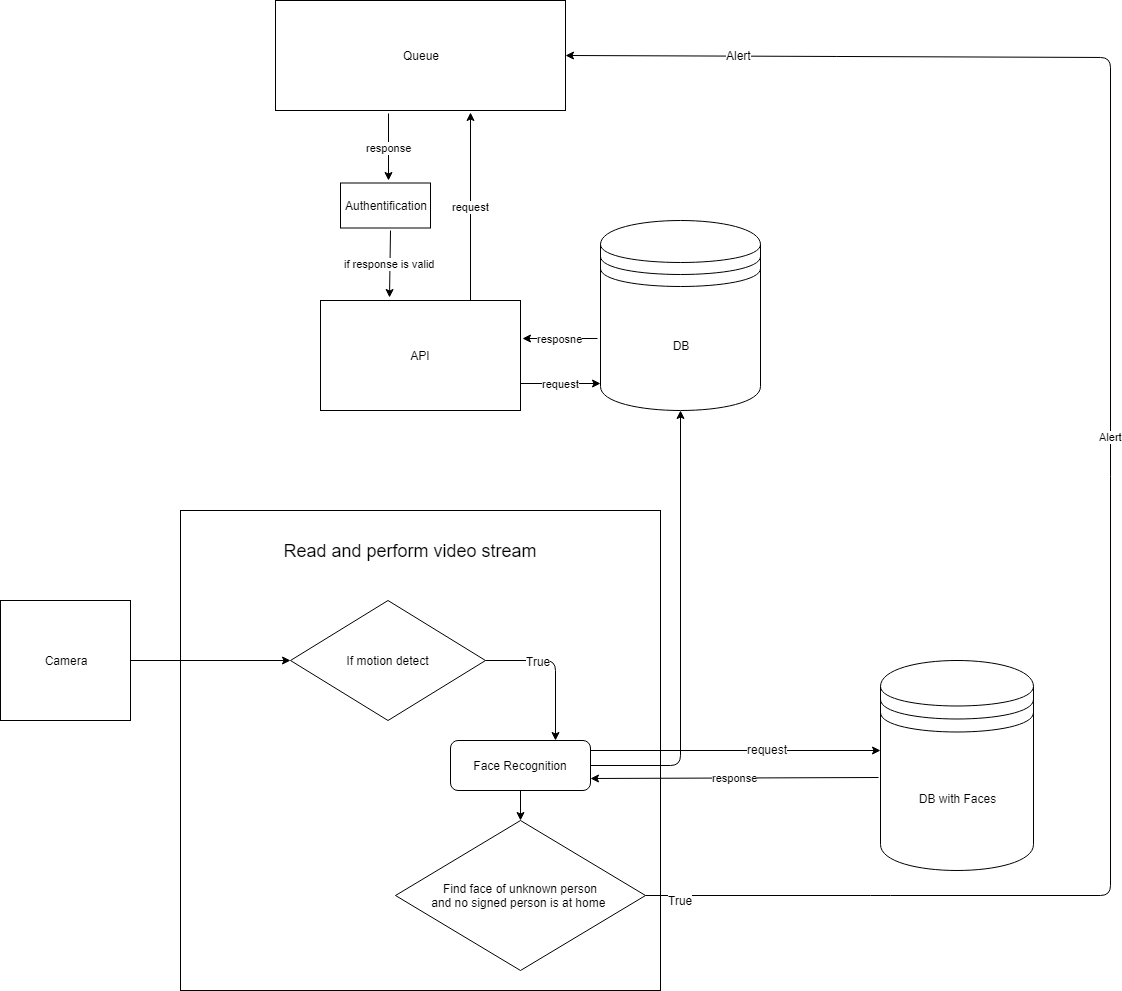

The diagram above was exported from draw.io. Its source (the exported page's mxGraphModel, read from the mxfile embedded in the PNG):
<mxGraphModel dx="1106" dy="630" grid="1" gridSize="10" guides="1" tooltips="1" connect="1" arrows="1" fold="1" page="1" pageScale="1" pageWidth="827" pageHeight="1169" math="0" shadow="0">
  <root>
    <mxCell id="0" />
    <mxCell id="1" parent="0" />
    <mxCell id="gXuTy70QN5vigBypNFe3-2" value="Camera" style="rounded=0;whiteSpace=wrap;html=1;" parent="1" vertex="1">
      <mxGeometry x="40" y="690" width="130" height="120" as="geometry" />
    </mxCell>
    <mxCell id="gXuTy70QN5vigBypNFe3-3" value="Authentification" style="rounded=0;whiteSpace=wrap;html=1;" parent="1" vertex="1">
      <mxGeometry x="380" y="272.5" width="90" height="45" as="geometry" />
    </mxCell>
    <mxCell id="gXuTy70QN5vigBypNFe3-4" value="Queue" style="rounded=0;whiteSpace=wrap;html=1;" parent="1" vertex="1">
      <mxGeometry x="315" y="90" width="290" height="110" as="geometry" />
    </mxCell>
    <mxCell id="gXuTy70QN5vigBypNFe3-5" value="request&lt;br&gt;" style="endArrow=classic;html=1;exitX=0.75;exitY=0;exitDx=0;exitDy=0;entryX=0.672;entryY=1.018;entryDx=0;entryDy=0;entryPerimeter=0;" parent="1" source="gXuTy70QN5vigBypNFe3-7" target="gXuTy70QN5vigBypNFe3-4" edge="1">
      <mxGeometry width="50" height="50" relative="1" as="geometry">
        <mxPoint x="510" y="350" as="sourcePoint" />
        <mxPoint x="510" y="230" as="targetPoint" />
      </mxGeometry>
    </mxCell>
    <mxCell id="gXuTy70QN5vigBypNFe3-6" value="if&amp;nbsp;response is valid" style="endArrow=classic;html=1;entryX=0.345;entryY=-0.027;entryDx=0;entryDy=0;entryPerimeter=0;" parent="1" target="gXuTy70QN5vigBypNFe3-7" edge="1">
      <mxGeometry width="50" height="50" relative="1" as="geometry">
        <mxPoint x="430" y="320" as="sourcePoint" />
        <mxPoint x="350" y="370" as="targetPoint" />
      </mxGeometry>
    </mxCell>
    <mxCell id="gXuTy70QN5vigBypNFe3-7" value="API" style="rounded=0;whiteSpace=wrap;html=1;" parent="1" vertex="1">
      <mxGeometry x="360" y="390" width="200" height="110" as="geometry" />
    </mxCell>
    <mxCell id="gXuTy70QN5vigBypNFe3-8" value="response" style="endArrow=classic;html=1;exitX=0.39;exitY=1.027;exitDx=0;exitDy=0;exitPerimeter=0;" parent="1" source="gXuTy70QN5vigBypNFe3-4" edge="1">
      <mxGeometry width="50" height="50" relative="1" as="geometry">
        <mxPoint x="290" y="260" as="sourcePoint" />
        <mxPoint x="428" y="270" as="targetPoint" />
      </mxGeometry>
    </mxCell>
    <mxCell id="gXuTy70QN5vigBypNFe3-9" value="" style="rounded=0;whiteSpace=wrap;html=1;" parent="1" vertex="1">
      <mxGeometry x="220" y="600" width="480" height="480" as="geometry" />
    </mxCell>
    <mxCell id="gXuTy70QN5vigBypNFe3-10" value="&lt;font style=&quot;font-size: 18px&quot;&gt;Read and perform video stream&lt;/font&gt;" style="text;html=1;strokeColor=none;fillColor=none;align=center;verticalAlign=middle;whiteSpace=wrap;rounded=0;" parent="1" vertex="1">
      <mxGeometry x="290" y="620" width="320" height="40" as="geometry" />
    </mxCell>
    <mxCell id="gXuTy70QN5vigBypNFe3-11" value="If motion detect" style="rhombus;whiteSpace=wrap;html=1;" parent="1" vertex="1">
      <mxGeometry x="330" y="690" width="195" height="120" as="geometry" />
    </mxCell>
    <mxCell id="gXuTy70QN5vigBypNFe3-12" value="Face Recognition" style="rounded=1;whiteSpace=wrap;html=1;" parent="1" vertex="1">
      <mxGeometry x="490" y="830" width="140" height="50" as="geometry" />
    </mxCell>
    <mxCell id="gXuTy70QN5vigBypNFe3-13" value="" style="endArrow=classic;html=1;exitX=1;exitY=0.5;exitDx=0;exitDy=0;entryX=0.75;entryY=0;entryDx=0;entryDy=0;" parent="1" source="gXuTy70QN5vigBypNFe3-11" target="gXuTy70QN5vigBypNFe3-12" edge="1">
      <mxGeometry width="50" height="50" relative="1" as="geometry">
        <mxPoint x="550" y="770" as="sourcePoint" />
        <mxPoint x="600" y="720" as="targetPoint" />
        <Array as="points">
          <mxPoint x="595" y="750" />
        </Array>
      </mxGeometry>
    </mxCell>
    <mxCell id="gXuTy70QN5vigBypNFe3-14" value="True" style="text;html=1;resizable=0;points=[];align=center;verticalAlign=middle;labelBackgroundColor=#ffffff;" parent="gXuTy70QN5vigBypNFe3-13" vertex="1" connectable="0">
      <mxGeometry x="-0.3067" relative="1" as="geometry">
        <mxPoint as="offset" />
      </mxGeometry>
    </mxCell>
    <mxCell id="gXuTy70QN5vigBypNFe3-15" value="" style="endArrow=classic;html=1;exitX=1;exitY=0.5;exitDx=0;exitDy=0;" parent="1" source="gXuTy70QN5vigBypNFe3-2" target="gXuTy70QN5vigBypNFe3-11" edge="1">
      <mxGeometry width="50" height="50" relative="1" as="geometry">
        <mxPoint x="190" y="780" as="sourcePoint" />
        <mxPoint x="240" y="730" as="targetPoint" />
      </mxGeometry>
    </mxCell>
    <mxCell id="gXuTy70QN5vigBypNFe3-16" value="" style="endArrow=classic;html=1;exitX=1;exitY=0.5;exitDx=0;exitDy=0;entryX=0.5;entryY=1;entryDx=0;entryDy=0;" parent="1" source="gXuTy70QN5vigBypNFe3-12" edge="1">
      <mxGeometry width="50" height="50" relative="1" as="geometry">
        <mxPoint x="710" y="870" as="sourcePoint" />
        <mxPoint x="720" y="500" as="targetPoint" />
        <Array as="points">
          <mxPoint x="720" y="855" />
        </Array>
      </mxGeometry>
    </mxCell>
    <mxCell id="gXuTy70QN5vigBypNFe3-17" value="request" style="endArrow=classic;html=1;exitX=1;exitY=0.75;exitDx=0;exitDy=0;entryX=0;entryY=0.75;entryDx=0;entryDy=0;" parent="1" source="gXuTy70QN5vigBypNFe3-7" edge="1">
      <mxGeometry width="50" height="50" relative="1" as="geometry">
        <mxPoint x="580" y="580" as="sourcePoint" />
        <mxPoint x="640" y="473" as="targetPoint" />
        <Array as="points">
          <mxPoint x="600" y="473" />
        </Array>
      </mxGeometry>
    </mxCell>
    <mxCell id="gXuTy70QN5vigBypNFe3-18" value="resposne" style="endArrow=classic;html=1;exitX=-0.019;exitY=0.345;exitDx=0;exitDy=0;exitPerimeter=0;entryX=1.01;entryY=0.345;entryDx=0;entryDy=0;entryPerimeter=0;" parent="1" target="gXuTy70QN5vigBypNFe3-7" edge="1">
      <mxGeometry width="50" height="50" relative="1" as="geometry">
        <mxPoint x="637" y="428" as="sourcePoint" />
        <mxPoint x="630" y="350" as="targetPoint" />
      </mxGeometry>
    </mxCell>
    <mxCell id="gXuTy70QN5vigBypNFe3-19" value="DB with Faces" style="shape=datastore;whiteSpace=wrap;html=1;" parent="1" vertex="1">
      <mxGeometry x="920" y="750" width="153" height="210" as="geometry" />
    </mxCell>
    <mxCell id="gXuTy70QN5vigBypNFe3-20" value="DB" style="shape=datastore;whiteSpace=wrap;html=1;" parent="1" vertex="1">
      <mxGeometry x="640" y="310" width="160" height="190" as="geometry" />
    </mxCell>
    <mxCell id="gXuTy70QN5vigBypNFe3-21" value="Find face of unknown person&lt;br&gt;and no signed person is at home&amp;nbsp;" style="rhombus;whiteSpace=wrap;html=1;" parent="1" vertex="1">
      <mxGeometry x="435" y="910" width="250" height="150" as="geometry" />
    </mxCell>
    <mxCell id="gXuTy70QN5vigBypNFe3-22" value="Alert" style="endArrow=classic;html=1;exitX=1;exitY=0.5;exitDx=0;exitDy=0;entryX=1;entryY=0.5;entryDx=0;entryDy=0;" parent="1" source="gXuTy70QN5vigBypNFe3-21" target="gXuTy70QN5vigBypNFe3-4" edge="1">
      <mxGeometry width="50" height="50" relative="1" as="geometry">
        <mxPoint x="685" y="985" as="sourcePoint" />
        <mxPoint x="1150" y="120" as="targetPoint" />
        <Array as="points">
          <mxPoint x="920" y="985" />
          <mxPoint x="1150" y="985" />
          <mxPoint x="1150" y="147" />
        </Array>
      </mxGeometry>
    </mxCell>
    <mxCell id="gXuTy70QN5vigBypNFe3-23" value="Alert" style="text;html=1;resizable=0;points=[];align=center;verticalAlign=middle;labelBackgroundColor=#ffffff;" parent="gXuTy70QN5vigBypNFe3-22" vertex="1" connectable="0">
      <mxGeometry x="0.8129" y="-1" relative="1" as="geometry">
        <mxPoint as="offset" />
      </mxGeometry>
    </mxCell>
    <mxCell id="gXuTy70QN5vigBypNFe3-24" value="True" style="text;html=1;resizable=0;points=[];align=center;verticalAlign=middle;labelBackgroundColor=#ffffff;" parent="gXuTy70QN5vigBypNFe3-22" vertex="1" connectable="0">
      <mxGeometry x="-0.9631" y="-4" relative="1" as="geometry">
        <mxPoint as="offset" />
      </mxGeometry>
    </mxCell>
    <mxCell id="gXuTy70QN5vigBypNFe3-25" value="" style="endArrow=classic;html=1;exitX=0.5;exitY=1;exitDx=0;exitDy=0;entryX=0.5;entryY=0;entryDx=0;entryDy=0;" parent="1" source="gXuTy70QN5vigBypNFe3-12" target="gXuTy70QN5vigBypNFe3-21" edge="1">
      <mxGeometry width="50" height="50" relative="1" as="geometry">
        <mxPoint x="440" y="950" as="sourcePoint" />
        <mxPoint x="490" y="900" as="targetPoint" />
      </mxGeometry>
    </mxCell>
    <mxCell id="gXuTy70QN5vigBypNFe3-26" value="" style="endArrow=classic;html=1;entryX=0;entryY=0.429;entryDx=0;entryDy=0;entryPerimeter=0;" parent="1" target="gXuTy70QN5vigBypNFe3-19" edge="1">
      <mxGeometry width="50" height="50" relative="1" as="geometry">
        <mxPoint x="630" y="840" as="sourcePoint" />
        <mxPoint x="807" y="840" as="targetPoint" />
      </mxGeometry>
    </mxCell>
    <mxCell id="gXuTy70QN5vigBypNFe3-27" value="request" style="text;html=1;resizable=0;points=[];align=center;verticalAlign=middle;labelBackgroundColor=#ffffff;" parent="gXuTy70QN5vigBypNFe3-26" vertex="1" connectable="0">
      <mxGeometry x="0.2168" y="2" relative="1" as="geometry">
        <mxPoint as="offset" />
      </mxGeometry>
    </mxCell>
    <mxCell id="gXuTy70QN5vigBypNFe3-28" value="response" style="endArrow=classic;html=1;entryX=1;entryY=0.75;entryDx=0;entryDy=0;" parent="1" target="gXuTy70QN5vigBypNFe3-12" edge="1">
      <mxGeometry width="50" height="50" relative="1" as="geometry">
        <mxPoint x="918" y="867.0000000000002" as="sourcePoint" />
        <mxPoint x="780" y="860" as="targetPoint" />
      </mxGeometry>
    </mxCell>
  </root>
</mxGraphModel>